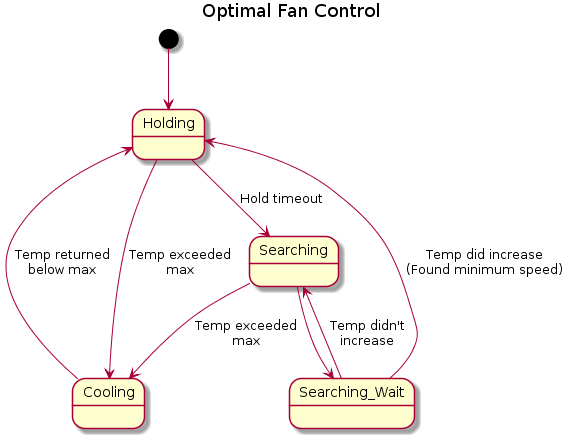

The diagram above was rendered by PlantUML. Its source (embedded in the PNG):
@startuml
title Optimal Fan Control

[*] --> Holding
Holding --> Cooling : Temp exceeded\nmax
Cooling --> Holding : Temp returned\nbelow max
Searching --> Cooling : Temp exceeded\nmax
Searching_Wait --> Searching : Temp didn't\nincrease
Searching_Wait --> Holding : Temp did increase\n(Found minimum speed)
Searching --> Searching_Wait
Holding --> Searching : Hold timeout
@enduml